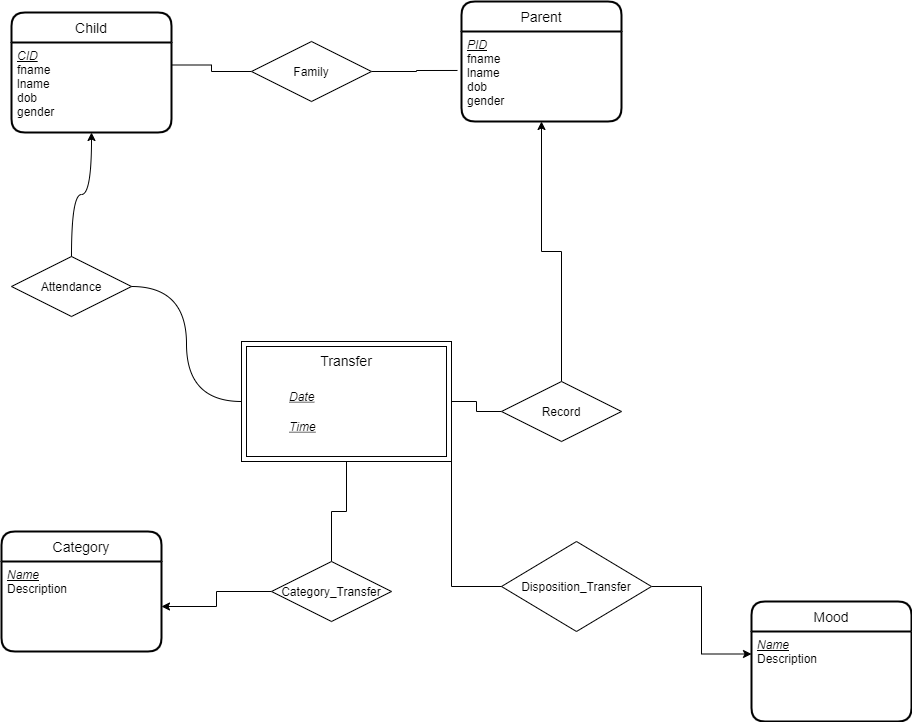

The diagram above was exported from draw.io. Its source (the exported page's mxGraphModel, read from the mxfile embedded in the PNG):
<mxGraphModel dx="1182" dy="792" grid="1" gridSize="10" guides="1" tooltips="1" connect="1" arrows="1" fold="1" page="1" pageScale="1" pageWidth="1100" pageHeight="850" background="none" math="0" shadow="0">
  <root>
    <mxCell id="0" />
    <mxCell id="1" parent="0" />
    <mxCell id="1pBVELFFVk_Cc02W_LyA-74" value="Child" style="swimlane;childLayout=stackLayout;horizontal=1;startSize=30;horizontalStack=0;rounded=1;fontSize=14;fontStyle=0;strokeWidth=2;resizeParent=0;resizeLast=1;shadow=0;dashed=0;align=center;" parent="1" vertex="1">
      <mxGeometry x="70" y="121" width="160" height="120" as="geometry" />
    </mxCell>
    <mxCell id="1pBVELFFVk_Cc02W_LyA-75" value="&lt;u&gt;&lt;i&gt;CID&lt;/i&gt;&lt;/u&gt;&lt;br&gt;fname&lt;br&gt;lname&lt;br&gt;dob&lt;br&gt;gender" style="align=left;strokeColor=none;fillColor=none;spacingLeft=4;fontSize=12;verticalAlign=top;resizable=0;rotatable=0;part=1;fontStyle=0;html=1;" parent="1pBVELFFVk_Cc02W_LyA-74" vertex="1">
      <mxGeometry y="30" width="160" height="90" as="geometry" />
    </mxCell>
    <mxCell id="1pBVELFFVk_Cc02W_LyA-76" value="Parent" style="swimlane;childLayout=stackLayout;horizontal=1;startSize=30;horizontalStack=0;rounded=1;fontSize=14;fontStyle=0;strokeWidth=2;resizeParent=0;resizeLast=1;shadow=0;dashed=0;align=center;" parent="1" vertex="1">
      <mxGeometry x="520" y="110" width="160" height="120" as="geometry" />
    </mxCell>
    <mxCell id="1pBVELFFVk_Cc02W_LyA-77" value="&lt;u&gt;&lt;i&gt;PID&lt;/i&gt;&lt;/u&gt;&lt;br&gt;fname&lt;br&gt;lname&lt;br&gt;dob&lt;br&gt;gender" style="align=left;strokeColor=none;fillColor=none;spacingLeft=4;fontSize=12;verticalAlign=top;resizable=0;rotatable=0;part=1;horizontal=1;html=1;" parent="1pBVELFFVk_Cc02W_LyA-76" vertex="1">
      <mxGeometry y="30" width="160" height="90" as="geometry" />
    </mxCell>
    <mxCell id="1pBVELFFVk_Cc02W_LyA-79" style="edgeStyle=orthogonalEdgeStyle;rounded=0;orthogonalLoop=1;jettySize=auto;html=1;entryX=-0.025;entryY=0.433;entryDx=0;entryDy=0;entryPerimeter=0;endArrow=none;endFill=0;" parent="1" source="1pBVELFFVk_Cc02W_LyA-78" target="1pBVELFFVk_Cc02W_LyA-77" edge="1">
      <mxGeometry relative="1" as="geometry">
        <mxPoint x="440" y="200" as="targetPoint" />
      </mxGeometry>
    </mxCell>
    <mxCell id="1pBVELFFVk_Cc02W_LyA-80" style="edgeStyle=orthogonalEdgeStyle;rounded=0;orthogonalLoop=1;jettySize=auto;html=1;exitX=0;exitY=0.5;exitDx=0;exitDy=0;entryX=1;entryY=0.25;entryDx=0;entryDy=0;endArrow=none;endFill=0;" parent="1" source="1pBVELFFVk_Cc02W_LyA-78" target="1pBVELFFVk_Cc02W_LyA-75" edge="1">
      <mxGeometry relative="1" as="geometry" />
    </mxCell>
    <mxCell id="1pBVELFFVk_Cc02W_LyA-78" value="Family" style="shape=rhombus;double=0;perimeter=rhombusPerimeter;whiteSpace=wrap;html=1;align=center;strokeWidth=1;" parent="1" vertex="1">
      <mxGeometry x="310" y="150" width="120" height="60" as="geometry" />
    </mxCell>
    <mxCell id="1pBVELFFVk_Cc02W_LyA-88" value="" style="edgeStyle=orthogonalEdgeStyle;rounded=0;orthogonalLoop=1;jettySize=auto;html=1;endArrow=classic;endFill=1;" parent="1" source="1pBVELFFVk_Cc02W_LyA-86" target="1pBVELFFVk_Cc02W_LyA-77" edge="1">
      <mxGeometry relative="1" as="geometry" />
    </mxCell>
    <mxCell id="1pBVELFFVk_Cc02W_LyA-89" style="edgeStyle=orthogonalEdgeStyle;rounded=0;orthogonalLoop=1;jettySize=auto;html=1;exitX=0;exitY=0.5;exitDx=0;exitDy=0;entryX=1;entryY=0.5;entryDx=0;entryDy=0;endArrow=none;endFill=0;" parent="1" source="1pBVELFFVk_Cc02W_LyA-86" target="8BoJ87twGaf7Rsv-Iqkg-6" edge="1">
      <mxGeometry relative="1" as="geometry">
        <mxPoint x="473.68000000000006" y="522.1300000000001" as="targetPoint" />
      </mxGeometry>
    </mxCell>
    <mxCell id="1pBVELFFVk_Cc02W_LyA-86" value="Record" style="shape=rhombus;double=0;perimeter=rhombusPerimeter;whiteSpace=wrap;html=1;align=center;strokeWidth=1;" parent="1" vertex="1">
      <mxGeometry x="560" y="490" width="120" height="60" as="geometry" />
    </mxCell>
    <mxCell id="1pBVELFFVk_Cc02W_LyA-92" style="edgeStyle=orthogonalEdgeStyle;orthogonalLoop=1;jettySize=auto;html=1;endArrow=none;endFill=0;strokeColor=none;curved=1;entryX=0;entryY=0.5;entryDx=0;entryDy=0;" parent="1" source="1pBVELFFVk_Cc02W_LyA-91" edge="1">
      <mxGeometry relative="1" as="geometry">
        <mxPoint x="310" y="520" as="targetPoint" />
        <Array as="points">
          <mxPoint x="150" y="520" />
        </Array>
      </mxGeometry>
    </mxCell>
    <mxCell id="1pBVELFFVk_Cc02W_LyA-93" style="edgeStyle=orthogonalEdgeStyle;curved=1;orthogonalLoop=1;jettySize=auto;html=1;entryX=0;entryY=0.5;entryDx=0;entryDy=0;endArrow=none;endFill=0;" parent="1" source="1pBVELFFVk_Cc02W_LyA-91" target="8BoJ87twGaf7Rsv-Iqkg-6" edge="1">
      <mxGeometry relative="1" as="geometry">
        <mxPoint x="310" y="520" as="targetPoint" />
      </mxGeometry>
    </mxCell>
    <mxCell id="1pBVELFFVk_Cc02W_LyA-94" style="edgeStyle=orthogonalEdgeStyle;curved=1;orthogonalLoop=1;jettySize=auto;html=1;exitX=0.5;exitY=0;exitDx=0;exitDy=0;entryX=0.5;entryY=1;entryDx=0;entryDy=0;endArrow=classic;endFill=1;" parent="1" source="1pBVELFFVk_Cc02W_LyA-91" target="1pBVELFFVk_Cc02W_LyA-75" edge="1">
      <mxGeometry relative="1" as="geometry" />
    </mxCell>
    <mxCell id="1pBVELFFVk_Cc02W_LyA-91" value="Attendance" style="shape=rhombus;double=0;perimeter=rhombusPerimeter;whiteSpace=wrap;html=1;align=center;strokeWidth=1;" parent="1" vertex="1">
      <mxGeometry x="70" y="365" width="120" height="60" as="geometry" />
    </mxCell>
    <mxCell id="8BoJ87twGaf7Rsv-Iqkg-1" value="Category" style="swimlane;childLayout=stackLayout;horizontal=1;startSize=30;horizontalStack=0;rounded=1;fontSize=14;fontStyle=0;strokeWidth=2;resizeParent=0;resizeLast=1;shadow=0;dashed=0;align=center;" vertex="1" parent="1">
      <mxGeometry x="60" y="640" width="160" height="120" as="geometry" />
    </mxCell>
    <mxCell id="8BoJ87twGaf7Rsv-Iqkg-2" value="&lt;u&gt;&lt;i&gt;Name&lt;/i&gt;&lt;/u&gt;&lt;br&gt;Description" style="align=left;strokeColor=none;fillColor=none;spacingLeft=4;fontSize=12;verticalAlign=top;resizable=0;rotatable=0;part=1;fontStyle=0;html=1;" vertex="1" parent="8BoJ87twGaf7Rsv-Iqkg-1">
      <mxGeometry y="30" width="160" height="90" as="geometry" />
    </mxCell>
    <mxCell id="8BoJ87twGaf7Rsv-Iqkg-5" style="edgeStyle=orthogonalEdgeStyle;rounded=0;orthogonalLoop=1;jettySize=auto;html=1;exitX=0.5;exitY=0;exitDx=0;exitDy=0;strokeWidth=1;endArrow=none;endFill=0;entryX=0.5;entryY=1;entryDx=0;entryDy=0;" edge="1" parent="1" source="8BoJ87twGaf7Rsv-Iqkg-3" target="8BoJ87twGaf7Rsv-Iqkg-6">
      <mxGeometry relative="1" as="geometry">
        <mxPoint x="410" y="676" as="sourcePoint" />
        <mxPoint x="390" y="580" as="targetPoint" />
      </mxGeometry>
    </mxCell>
    <mxCell id="8BoJ87twGaf7Rsv-Iqkg-57" style="edgeStyle=orthogonalEdgeStyle;rounded=0;orthogonalLoop=1;jettySize=auto;html=1;exitX=0;exitY=0.5;exitDx=0;exitDy=0;entryX=1;entryY=0.5;entryDx=0;entryDy=0;endArrow=classic;endFill=1;strokeWidth=1;" edge="1" parent="1" source="8BoJ87twGaf7Rsv-Iqkg-3" target="8BoJ87twGaf7Rsv-Iqkg-2">
      <mxGeometry relative="1" as="geometry" />
    </mxCell>
    <mxCell id="8BoJ87twGaf7Rsv-Iqkg-3" value="Category_Transfer" style="shape=rhombus;double=0;perimeter=rhombusPerimeter;whiteSpace=wrap;html=1;align=center;strokeWidth=1;" vertex="1" parent="1">
      <mxGeometry x="330" y="670" width="120" height="60" as="geometry" />
    </mxCell>
    <mxCell id="8BoJ87twGaf7Rsv-Iqkg-22" value="" style="endArrow=none;html=1;strokeWidth=1;" edge="1" parent="1">
      <mxGeometry width="50" height="50" relative="1" as="geometry">
        <mxPoint x="300" y="480" as="sourcePoint" />
        <mxPoint x="510" y="480" as="targetPoint" />
      </mxGeometry>
    </mxCell>
    <mxCell id="8BoJ87twGaf7Rsv-Iqkg-24" value="" style="group" vertex="1" connectable="0" parent="1">
      <mxGeometry x="300" y="450" width="210" height="120" as="geometry" />
    </mxCell>
    <mxCell id="8BoJ87twGaf7Rsv-Iqkg-6" value="&lt;font style=&quot;font-size: 14px&quot;&gt;Transfer&lt;/font&gt;" style="shape=ext;margin=3;double=1;whiteSpace=wrap;align=center;html=1;verticalAlign=top;" vertex="1" parent="8BoJ87twGaf7Rsv-Iqkg-24">
      <mxGeometry width="210" height="120" as="geometry" />
    </mxCell>
    <mxCell id="8BoJ87twGaf7Rsv-Iqkg-8" value="" style="shape=table;startSize=0;container=1;collapsible=1;childLayout=tableLayout;fixedRows=1;rowLines=0;fontStyle=0;align=center;resizeLast=1;strokeColor=none;fillColor=none;html=1;" vertex="1" parent="8BoJ87twGaf7Rsv-Iqkg-24">
      <mxGeometry x="10" y="40" width="190" height="60" as="geometry" />
    </mxCell>
    <mxCell id="8BoJ87twGaf7Rsv-Iqkg-9" value="" style="shape=partialRectangle;collapsible=0;dropTarget=0;pointerEvents=0;fillColor=none;top=0;left=0;bottom=0;right=0;points=[[0,0.5],[1,0.5]];portConstraint=eastwest;" vertex="1" parent="8BoJ87twGaf7Rsv-Iqkg-8">
      <mxGeometry width="190" height="30" as="geometry" />
    </mxCell>
    <mxCell id="8BoJ87twGaf7Rsv-Iqkg-10" value="" style="shape=partialRectangle;connectable=0;fillColor=none;top=0;left=0;bottom=0;right=0;editable=1;overflow=hidden;" vertex="1" parent="8BoJ87twGaf7Rsv-Iqkg-9">
      <mxGeometry width="30" height="30" as="geometry" />
    </mxCell>
    <mxCell id="8BoJ87twGaf7Rsv-Iqkg-11" value="Date" style="shape=partialRectangle;connectable=0;fillColor=none;top=0;left=0;bottom=0;right=0;align=left;spacingLeft=6;overflow=hidden;fontStyle=6" vertex="1" parent="8BoJ87twGaf7Rsv-Iqkg-9">
      <mxGeometry x="30" width="160" height="30" as="geometry" />
    </mxCell>
    <mxCell id="8BoJ87twGaf7Rsv-Iqkg-19" style="shape=partialRectangle;collapsible=0;dropTarget=0;pointerEvents=0;fillColor=none;top=0;left=0;bottom=0;right=0;points=[[0,0.5],[1,0.5]];portConstraint=eastwest;" vertex="1" parent="8BoJ87twGaf7Rsv-Iqkg-8">
      <mxGeometry y="30" width="190" height="30" as="geometry" />
    </mxCell>
    <mxCell id="8BoJ87twGaf7Rsv-Iqkg-20" style="shape=partialRectangle;connectable=0;fillColor=none;top=0;left=0;bottom=0;right=0;editable=1;overflow=hidden;" vertex="1" parent="8BoJ87twGaf7Rsv-Iqkg-19">
      <mxGeometry width="30" height="30" as="geometry" />
    </mxCell>
    <mxCell id="8BoJ87twGaf7Rsv-Iqkg-21" value="Time" style="shape=partialRectangle;connectable=0;fillColor=none;top=0;left=0;bottom=0;right=0;align=left;spacingLeft=6;overflow=hidden;fontStyle=6" vertex="1" parent="8BoJ87twGaf7Rsv-Iqkg-19">
      <mxGeometry x="30" width="160" height="30" as="geometry" />
    </mxCell>
    <mxCell id="8BoJ87twGaf7Rsv-Iqkg-45" value="Mood" style="swimlane;childLayout=stackLayout;horizontal=1;startSize=30;horizontalStack=0;rounded=1;fontSize=14;fontStyle=0;strokeWidth=2;resizeParent=0;resizeLast=1;shadow=0;dashed=0;align=center;" vertex="1" parent="1">
      <mxGeometry x="810" y="710" width="160" height="120" as="geometry" />
    </mxCell>
    <mxCell id="8BoJ87twGaf7Rsv-Iqkg-46" value="&lt;u&gt;&lt;i&gt;Name&lt;/i&gt;&lt;/u&gt;&lt;br&gt;Description" style="align=left;strokeColor=none;fillColor=none;spacingLeft=4;fontSize=12;verticalAlign=top;resizable=0;rotatable=0;part=1;fontStyle=0;html=1;" vertex="1" parent="8BoJ87twGaf7Rsv-Iqkg-45">
      <mxGeometry y="30" width="160" height="90" as="geometry" />
    </mxCell>
    <mxCell id="8BoJ87twGaf7Rsv-Iqkg-50" style="edgeStyle=orthogonalEdgeStyle;rounded=0;orthogonalLoop=1;jettySize=auto;html=1;exitX=1;exitY=0.5;exitDx=0;exitDy=0;entryX=0;entryY=0.25;entryDx=0;entryDy=0;endArrow=classic;endFill=1;strokeWidth=1;" edge="1" parent="1" source="8BoJ87twGaf7Rsv-Iqkg-48" target="8BoJ87twGaf7Rsv-Iqkg-46">
      <mxGeometry relative="1" as="geometry" />
    </mxCell>
    <mxCell id="8BoJ87twGaf7Rsv-Iqkg-48" value="Disposition_Transfer" style="shape=rhombus;double=0;perimeter=rhombusPerimeter;whiteSpace=wrap;html=1;align=center;strokeWidth=1;" vertex="1" parent="1">
      <mxGeometry x="560" y="650" width="150" height="90" as="geometry" />
    </mxCell>
    <mxCell id="8BoJ87twGaf7Rsv-Iqkg-49" style="edgeStyle=orthogonalEdgeStyle;rounded=0;orthogonalLoop=1;jettySize=auto;html=1;exitX=1;exitY=1;exitDx=0;exitDy=0;entryX=0;entryY=0.5;entryDx=0;entryDy=0;endArrow=none;endFill=0;strokeWidth=1;" edge="1" parent="1" source="8BoJ87twGaf7Rsv-Iqkg-6" target="8BoJ87twGaf7Rsv-Iqkg-48">
      <mxGeometry relative="1" as="geometry" />
    </mxCell>
  </root>
</mxGraphModel>